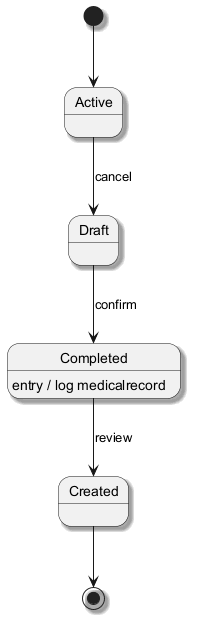

The diagram above was rendered by PlantUML. Its source (embedded in the PNG):
@startuml
skinparam backgroundColor #FFFFFF
skinparam classBackgroundColor #E8F4FA
skinparam classBorderColor #2C7DA0
skinparam shadowing true
[*] --> Active
Active --> Draft : cancel
Draft --> Completed : confirm
Completed --> Created : review
Completed : entry / log medicalrecord
Created --> [*]
@enduml